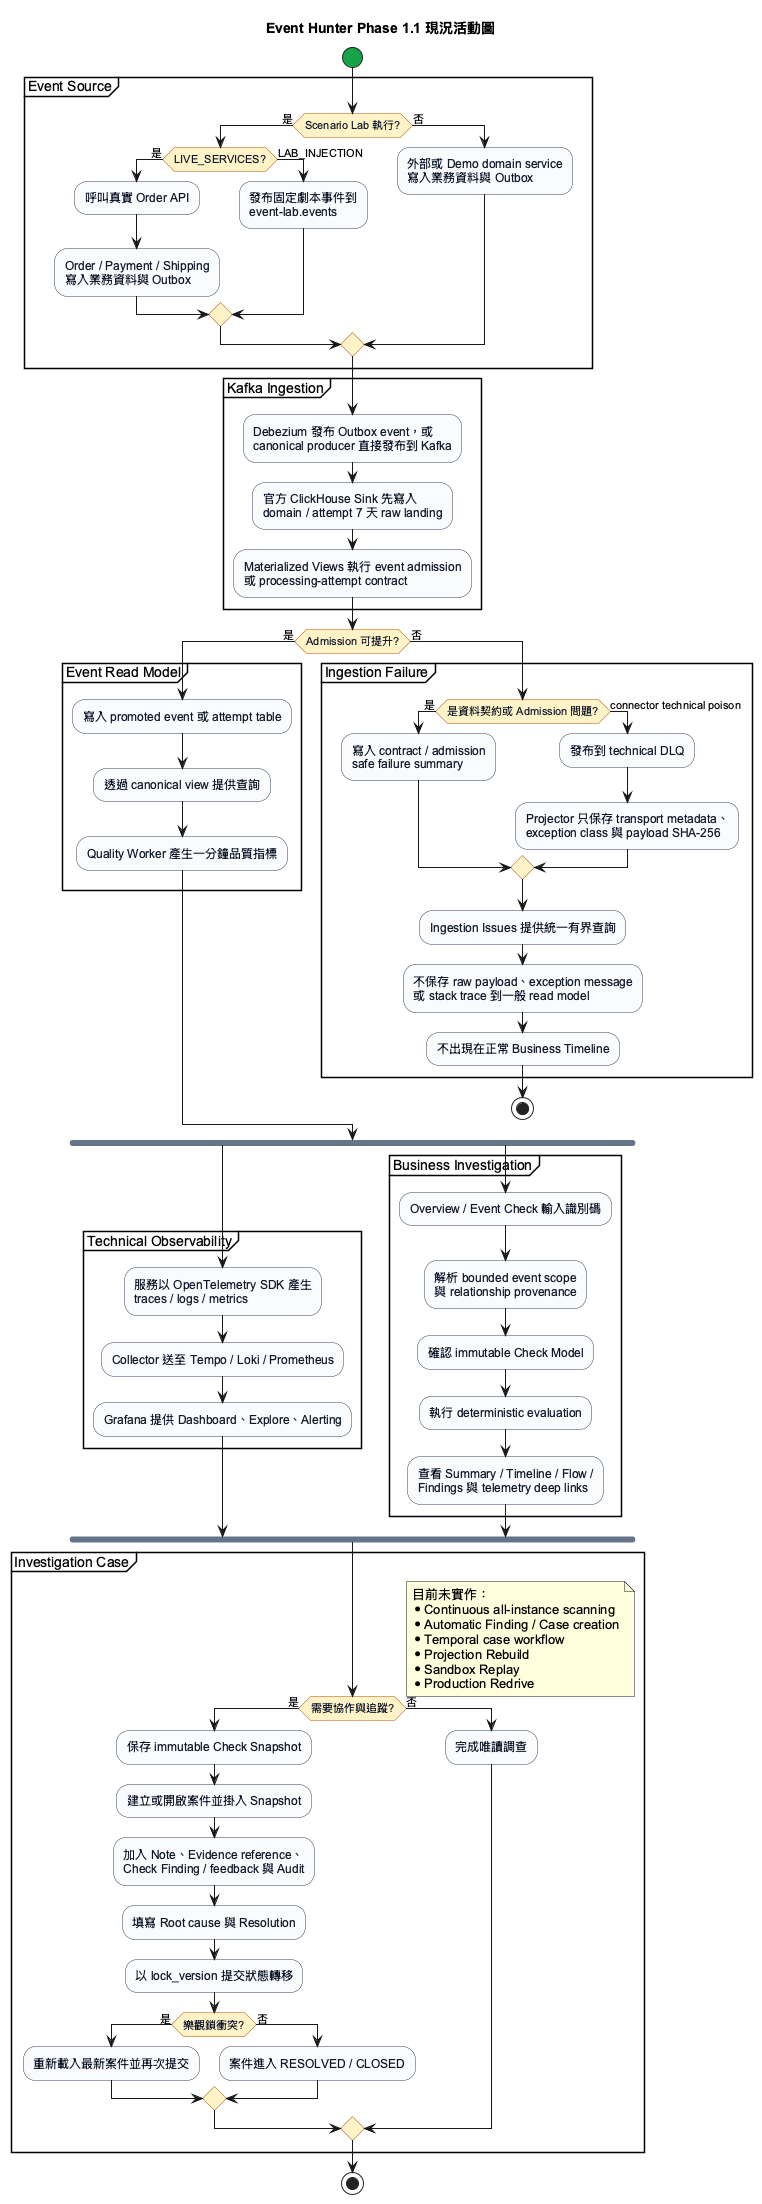

The diagram above was rendered by PlantUML. Its source (embedded in the PNG):
@startuml event-hunter-activity
title Event Hunter Phase 1.1 現況活動圖

skinparam backgroundColor #FFFFFF
skinparam shadowing false
skinparam defaultFontName "Arial"
skinparam activity {
  BackgroundColor #F8FAFC
  BorderColor #334155
  FontColor #0F172A
  DiamondBackgroundColor #FEF3C7
  DiamondBorderColor #B45309
  StartColor #16A34A
  EndColor #DC2626
  BarColor #64748B
}

start

partition "Event Source" {
  if (Scenario Lab 執行?) then (是)
    if (LIVE_SERVICES?) then (是)
      :呼叫真實 Order API;
      :Order / Payment / Shipping
      寫入業務資料與 Outbox;
    else (LAB_INJECTION)
      :發布固定劇本事件到
      event-lab.events;
    endif
  else (否)
    :外部或 Demo domain service
    寫入業務資料與 Outbox;
  endif
}

partition "Kafka Ingestion" {
  :Debezium 發布 Outbox event，或
  canonical producer 直接發布到 Kafka;
  :官方 ClickHouse Sink 先寫入
  domain / attempt 7 天 raw landing;
  :Materialized Views 執行 event admission
  或 processing-attempt contract;
}

if (Admission 可提升?) then (是)
  partition "Event Read Model" {
    :寫入 promoted event 或 attempt table;
    :透過 canonical view 提供查詢;
    :Quality Worker 產生一分鐘品質指標;
  }
else (否)
  partition "Ingestion Failure" {
    if (是資料契約或 Admission 問題?) then (是)
      :寫入 contract / admission
      safe failure summary;
    else (connector technical poison)
      :發布到 technical DLQ;
      :Projector 只保存 transport metadata、
      exception class 與 payload SHA-256;
    endif
    :Ingestion Issues 提供統一有界查詢;
    :不保存 raw payload、exception message
    或 stack trace 到一般 read model;
    :不出現在正常 Business Timeline;
  }
  stop
endif

fork
  partition "Technical Observability" {
    :服務以 OpenTelemetry SDK 產生
    traces / logs / metrics;
    :Collector 送至 Tempo / Loki / Prometheus;
    :Grafana 提供 Dashboard、Explore、Alerting;
  }
fork again
  partition "Business Investigation" {
    :Overview / Event Check 輸入識別碼;
    :解析 bounded event scope
    與 relationship provenance;
    :確認 immutable Check Model;
    :執行 deterministic evaluation;
    :查看 Summary / Timeline / Flow /
    Findings 與 telemetry deep links;
  }
end fork

partition "Investigation Case" {
  if (需要協作與追蹤?) then (是)
    :保存 immutable Check Snapshot;
    :建立或開啟案件並掛入 Snapshot;
    :加入 Note、Evidence reference、
    Check Finding / feedback 與 Audit;
    :填寫 Root cause 與 Resolution;
    :以 lock_version 提交狀態轉移;
    if (樂觀鎖衝突?) then (是)
      :重新載入最新案件並再次提交;
    else (否)
      :案件進入 RESOLVED / CLOSED;
    endif
  else (否)
    :完成唯讀調查;
  endif
}

note right
  目前未實作：
  * Continuous all-instance scanning
  * Automatic Finding / Case creation
  * Temporal case workflow
  * Projection Rebuild
  * Sandbox Replay
  * Production Redrive
end note

stop
@enduml